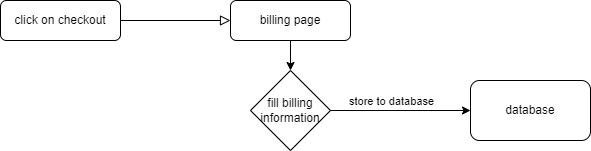

The diagram above was exported from draw.io. Its source (the exported page's mxGraphModel, read from the mxfile embedded in the PNG):
<mxGraphModel dx="1038" dy="560" grid="1" gridSize="10" guides="1" tooltips="1" connect="1" arrows="1" fold="1" page="1" pageScale="1" pageWidth="827" pageHeight="1169" math="0" shadow="0">
  <root>
    <mxCell id="WIyWlLk6GJQsqaUBKTNV-0" />
    <mxCell id="WIyWlLk6GJQsqaUBKTNV-1" parent="WIyWlLk6GJQsqaUBKTNV-0" />
    <mxCell id="WIyWlLk6GJQsqaUBKTNV-2" value="" style="rounded=0;html=1;jettySize=auto;orthogonalLoop=1;fontSize=11;endArrow=block;endFill=0;endSize=8;strokeWidth=1;shadow=0;labelBackgroundColor=none;edgeStyle=orthogonalEdgeStyle;" parent="WIyWlLk6GJQsqaUBKTNV-1" source="WIyWlLk6GJQsqaUBKTNV-3" edge="1">
      <mxGeometry relative="1" as="geometry">
        <mxPoint x="240" y="210" as="targetPoint" />
      </mxGeometry>
    </mxCell>
    <mxCell id="WIyWlLk6GJQsqaUBKTNV-3" value="click on checkout" style="rounded=1;whiteSpace=wrap;html=1;fontSize=12;glass=0;strokeWidth=1;shadow=0;" parent="WIyWlLk6GJQsqaUBKTNV-1" vertex="1">
      <mxGeometry x="10" y="190" width="120" height="40" as="geometry" />
    </mxCell>
    <mxCell id="WIyWlLk6GJQsqaUBKTNV-7" value="billing page" style="rounded=1;whiteSpace=wrap;html=1;fontSize=12;glass=0;strokeWidth=1;shadow=0;" parent="WIyWlLk6GJQsqaUBKTNV-1" vertex="1">
      <mxGeometry x="240" y="190" width="120" height="40" as="geometry" />
    </mxCell>
    <mxCell id="O0TUalYjW0-OdChmf_37-0" value="fill billing information" style="rhombus;whiteSpace=wrap;html=1;" vertex="1" parent="WIyWlLk6GJQsqaUBKTNV-1">
      <mxGeometry x="260" y="260" width="80" height="80" as="geometry" />
    </mxCell>
    <mxCell id="O0TUalYjW0-OdChmf_37-1" value="" style="endArrow=classic;html=1;rounded=0;exitX=0.5;exitY=1;exitDx=0;exitDy=0;entryX=0.5;entryY=0;entryDx=0;entryDy=0;" edge="1" parent="WIyWlLk6GJQsqaUBKTNV-1" source="WIyWlLk6GJQsqaUBKTNV-7" target="O0TUalYjW0-OdChmf_37-0">
      <mxGeometry width="50" height="50" relative="1" as="geometry">
        <mxPoint x="390" y="310" as="sourcePoint" />
        <mxPoint x="440" y="260" as="targetPoint" />
      </mxGeometry>
    </mxCell>
    <mxCell id="O0TUalYjW0-OdChmf_37-3" value="" style="endArrow=classic;html=1;rounded=0;exitX=1;exitY=0.5;exitDx=0;exitDy=0;" edge="1" parent="WIyWlLk6GJQsqaUBKTNV-1" source="O0TUalYjW0-OdChmf_37-0">
      <mxGeometry width="50" height="50" relative="1" as="geometry">
        <mxPoint x="390" y="310" as="sourcePoint" />
        <mxPoint x="480" y="300" as="targetPoint" />
      </mxGeometry>
    </mxCell>
    <mxCell id="O0TUalYjW0-OdChmf_37-4" value="store to database" style="edgeLabel;html=1;align=center;verticalAlign=middle;resizable=0;points=[];" vertex="1" connectable="0" parent="O0TUalYjW0-OdChmf_37-3">
      <mxGeometry x="-0.3029" y="3" relative="1" as="geometry">
        <mxPoint x="11" y="-7" as="offset" />
      </mxGeometry>
    </mxCell>
    <mxCell id="O0TUalYjW0-OdChmf_37-5" value="database" style="rounded=1;whiteSpace=wrap;html=1;" vertex="1" parent="WIyWlLk6GJQsqaUBKTNV-1">
      <mxGeometry x="480" y="270" width="120" height="60" as="geometry" />
    </mxCell>
  </root>
</mxGraphModel>